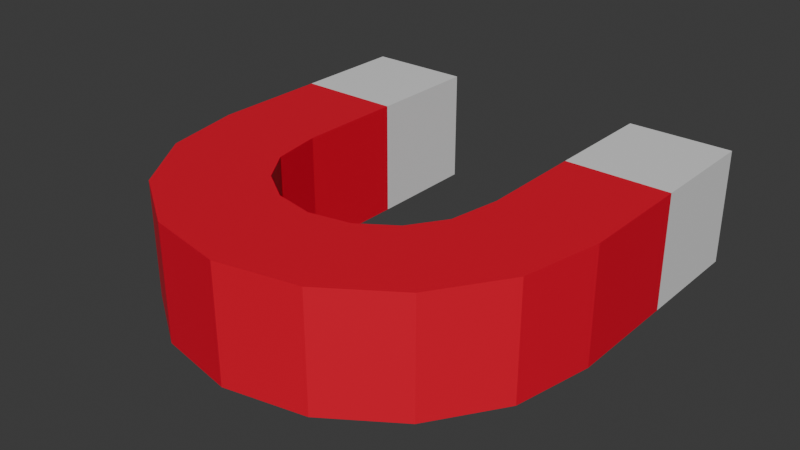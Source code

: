# Source: magnet.blend  (saved by Blender 4.3.34; exported with 4.5.12 LTS)
import bpy
from mathutils import Matrix  # noqa: F401  (used for matrix-valued properties, if any)

bpy.ops.wm.read_factory_settings(use_empty=True)
scene = bpy.context.scene
scene.name = 'Scene'

# ---- collections
col_collection = bpy.data.collections.new('Collection'); scene.collection.children.link(col_collection)

# ---- materials (node trees are filled in below, after node groups)
mat_material_001 = bpy.data.materials.new('Material.001')
mat_material_002 = bpy.data.materials.new('Material.002')

# ---- material node trees
mat_material_001.use_nodes = True; mat_material_001.node_tree.nodes.clear()
_N = mat_material_001.node_tree.nodes; _L = mat_material_001.node_tree.links
n0 = _N.new('ShaderNodeBsdfPrincipled'); n0.name = 'Principled BSDF'; n0.location = (10, 300)
n0.inputs[0].default_value = (0.8003, 0.0, 0.02779, 1.0)
n1 = _N.new('ShaderNodeOutputMaterial'); n1.name = 'Material Output'; n1.location = (300, 300)
_L.new(n0.outputs[0], n1.inputs[0])
n1.is_active_output = True
mat_material_002.use_nodes = True; mat_material_002.node_tree.nodes.clear()
_N = mat_material_002.node_tree.nodes; _L = mat_material_002.node_tree.links
n0 = _N.new('ShaderNodeBsdfPrincipled'); n0.name = 'Principled BSDF'; n0.location = (10, 300)
n1 = _N.new('ShaderNodeOutputMaterial'); n1.name = 'Material Output'; n1.location = (300, 300)
_L.new(n0.outputs[0], n1.inputs[0])
n1.is_active_output = True

# ---- world
world_world = bpy.data.worlds.new('World'); scene.world = world_world
world_world.use_nodes = True; world_world.node_tree.nodes.clear()
_N = world_world.node_tree.nodes; _L = world_world.node_tree.links
n0 = _N.new('ShaderNodeOutputWorld'); n0.name = 'World Output'; n0.location = (300, 300)
n1 = _N.new('ShaderNodeBackground'); n1.name = 'Background'; n1.location = (10, 300)
n1.inputs[0].default_value = (0.05088, 0.05088, 0.05088, 1.0)
_L.new(n1.outputs[0], n0.inputs[0])
n0.is_active_output = True
world_world.color = (0.05088, 0.05088, 0.05088)
world_world.sun_shadow_jitter_overblur = 0.0

# ---- meshes
me_circle = bpy.data.meshes.new('Circle')
me_circle.from_pydata([(-1.0, 0.0, 0.0), (-0.9239, -0.3827, 0.0), (-0.7071, -0.7071, 0.0), (-0.3827, -0.9239, 0.0), (0.0, -1.0, 0.0), (0.3827, -0.9239, 0.0), (0.7071, -0.7071, 0.0), (0.9239, -0.3827, 0.0), (1.0, 0.0, 0.0), (-1.0, 1.112, 0.0), (1.0, 1.112, 0.0), (-1.0, 0.0, 0.5491), (-0.9239, -0.3827, 0.5491), (-0.7071, -0.7071, 0.5491), (-0.3827, -0.9239, 0.5491), (0.0, -1.0, 0.5491), (0.3827, -0.9239, 0.5491), (0.7071, -0.7071, 0.5491), (0.9239, -0.3827, 0.5491), (1.0, 0.0, 0.5491), (-1.0, 1.112, 0.5491), (1.0, 1.112, 0.5491), (1.0, 0.5565, 0.0), (1.0, 0.5565, 0.5491), (-1.0, 0.5611, 0.0), (-1.0, 0.5611, 0.5491)], [], [(4, 15, 16, 5), (14, 3, 2, 13), (6, 5, 16, 17), (1, 12, 13, 2), (7, 6, 17, 18), (11, 12, 1, 0), (24, 9, 20, 25), (8, 7, 18, 19), (15, 4, 3, 14), (22, 8, 19, 23), (10, 22, 23, 21), (0, 24, 25, 11)])
me_circle.polygons.foreach_set('material_index', [0, 0, 0, 0, 0, 0, 1, 0, 0, 0, 1, 0])
_uv = me_circle.uv_layers.new(name='UVMap')
_uv.uv.foreach_set('vector', [0.0, 0.0, 0.0, 0.0, 0.0, 0.0, 0.0, 0.0, 0.0, 0.0, 0.0, 0.0, 0.0, 0.0, 0.0, 0.0, 0.0, 0.0, 0.0, 0.0, 0.0, 0.0, 0.0, 0.0, 0.0, 0.0, 0.0, 0.0, 0.0, 0.0, 0.0, 0.0, 0.0, 0.0, 0.0, 0.0, 0.0, 0.0, 0.0, 0.0, 0.0, 0.0, 0.0, 0.0, 0.0, 0.0, 0.0, 0.0, 0.0, 0.0, 0.0, 0.0, 0.0, 0.0, 0.0, 0.0, 0.0, 0.0, 0.0, 0.0, 0.0, 0.0, 0.0, 0.0, 0.0, 0.0, 0.0, 0.0, 0.0, 0.0, 0.0, 0.0, 0.0, 0.0, 0.0, 0.0, 0.0, 0.0, 0.0, 0.0, 0.0, 0.0, 0.0, 0.0, 0.0, 0.0, 0.0, 0.0, 0.0, 0.0, 0.0, 0.0, 0.0, 0.0, 0.0, 0.0])
me_circle.materials.append(mat_material_001)
me_circle.materials.append(mat_material_002)
me_circle.update()

# ---- objects
ob_circle = bpy.data.objects.new('Circle', me_circle)

# ---- transforms, parenting, visibility, modifiers, constraints
ob_circle.location = (0.0, 0.0, 0.0)
_m = ob_circle.modifiers.new('Solidify', 'SOLIDIFY')
_m.thickness = -0.5

# ---- collection membership
col_collection.objects.link(ob_circle)

# ---- scene / render settings (as saved in the file)
scene.frame_start = 1; scene.frame_end = 250; scene.frame_set(1)
scene.render.engine = 'BLENDER_EEVEE_NEXT'
bpy.context.view_layer.update()

# ---- added for rendering (the .blend has no active camera and no usable light): camera, sun
cam_auto = bpy.data.cameras.new('AutoCamera')
cam_auto.lens = 50.0
cam_auto.sensor_width = 36.0
cam_auto.clip_end = 1000.0
ob_auto_camera = bpy.data.objects.new('AutoCamera', cam_auto)
scene.collection.objects.link(ob_auto_camera)
ob_auto_camera.location = (2.73879, -3.2305, 2.46557)
ob_auto_camera.rotation_euler = (1.09748, -7.21219e-08, 0.694738)
scene.camera = ob_auto_camera
light_auto_sun = bpy.data.lights.new('AutoSun', 'SUN')
light_auto_sun.energy = 3.0
light_auto_sun.angle = 0.0523599
ob_auto_sun = bpy.data.objects.new('AutoSun', light_auto_sun)
scene.collection.objects.link(ob_auto_sun)
ob_auto_sun.rotation_euler = (0.872665, 0.174533, 0.523599)
bpy.context.view_layer.update()
